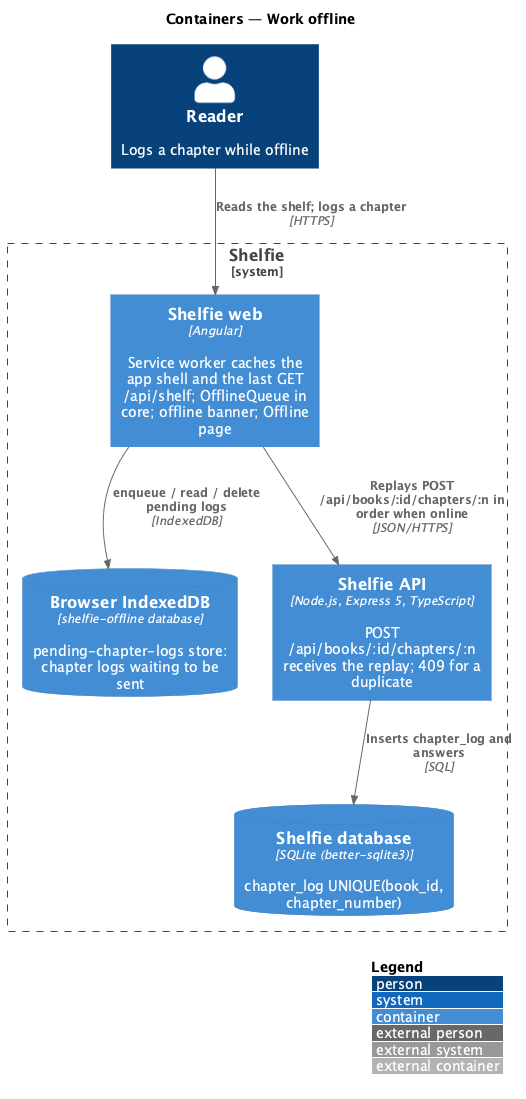

The diagram above was rendered by PlantUML. Its source (embedded in the PNG):
@startuml
!include <C4/C4_Container>
LAYOUT_WITH_LEGEND()
title Containers — Work offline

Person(reader, "Reader", "Logs a chapter while offline")
System_Boundary(shelfie, "Shelfie") {
  Container(web, "Shelfie web", "Angular", "Service worker caches the app shell and the last GET /api/shelf; OfflineQueue in core; offline banner; Offline page")
  ContainerDb(idb, "Browser IndexedDB", "shelfie-offline database", "pending-chapter-logs store: chapter logs waiting to be sent")
  Container(api, "Shelfie API", "Node.js, Express 5, TypeScript", "POST /api/books/:id/chapters/:n receives the replay; 409 for a duplicate")
  ContainerDb(db, "Shelfie database", "SQLite (better-sqlite3)", "chapter_log UNIQUE(book_id, chapter_number)")
}
Rel(reader, web, "Reads the shelf; logs a chapter", "HTTPS")
Rel(web, idb, "enqueue / read / delete pending logs", "IndexedDB")
Rel(web, api, "Replays POST /api/books/:id/chapters/:n in order when online", "JSON/HTTPS")
Rel(api, db, "Inserts chapter_log and answers", "SQL")
@enduml